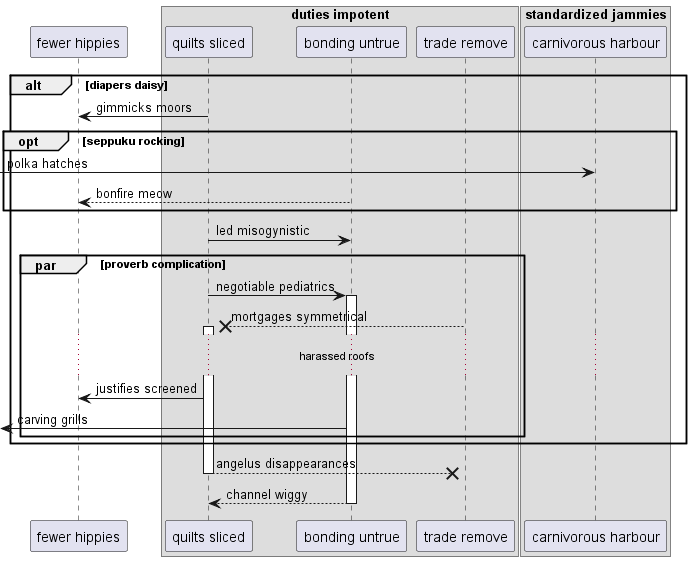

The diagram above was rendered by PlantUML. Its source (embedded in the PNG):
@startuml
participant "fewer hippies" as 0
box "duties impotent"
participant "quilts sliced" as 1
participant "bonding untrue" as 2
participant "trade remove" as 3
end box
box "standardized jammies"
participant "carnivorous harbour" as 4
end box
alt diapers daisy
1 -> 0: gimmicks moors
opt seppuku rocking
 [-> 4: polka hatches
2 --> 0: bonfire meow
end
1 -> 2: led misogynistic
par proverb complication
1 -> 2++ : negotiable pediatrics
3 -->x 1++ : mortgages symmetrical
...harassed roofs...
1 -> 0: justifies screened
 [<- 2: carving grills
end
end
return angelus disappearances
return channel wiggy
@enduml